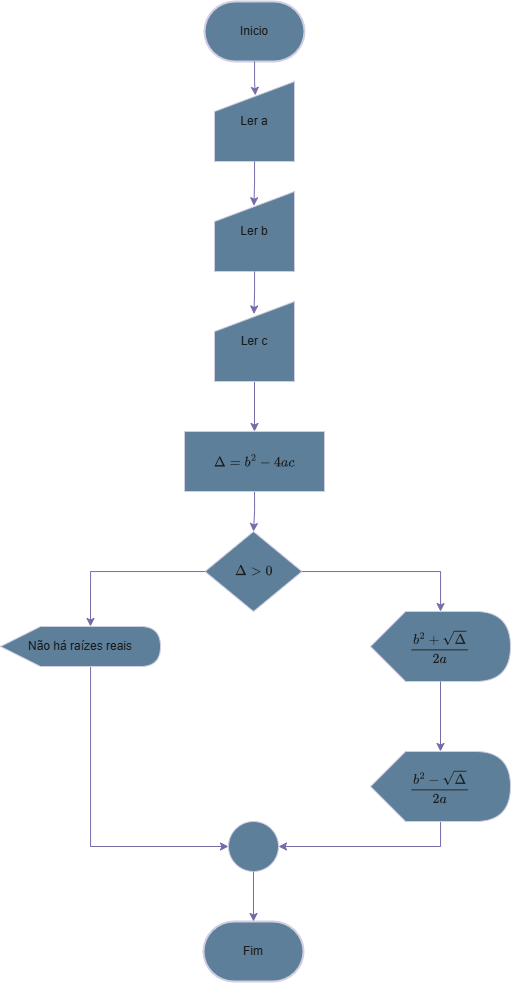

The diagram above was exported from draw.io. Its source (the exported page's mxGraphModel, read from the mxfile embedded in the PNG):
<mxGraphModel dx="1671" dy="925" grid="1" gridSize="10" guides="1" tooltips="1" connect="1" arrows="1" fold="1" page="1" pageScale="1" pageWidth="827" pageHeight="1169" math="1" shadow="0">
  <root>
    <mxCell id="WIyWlLk6GJQsqaUBKTNV-0" />
    <mxCell id="WIyWlLk6GJQsqaUBKTNV-1" parent="WIyWlLk6GJQsqaUBKTNV-0" />
    <mxCell id="ZvgtR1-H9R47iOEO6U8i-0" value="Fim" style="strokeWidth=2;html=1;shape=mxgraph.flowchart.terminator;whiteSpace=wrap;strokeColor=#D0CEE2;fontColor=#1A1A1A;fillColor=#5D7F99;" vertex="1" parent="WIyWlLk6GJQsqaUBKTNV-1">
      <mxGeometry x="363" y="960" width="100" height="60" as="geometry" />
    </mxCell>
    <mxCell id="ZvgtR1-H9R47iOEO6U8i-1" value="Inicio" style="strokeWidth=2;html=1;shape=mxgraph.flowchart.terminator;whiteSpace=wrap;strokeColor=#D0CEE2;fontColor=#1A1A1A;fillColor=#5D7F99;" vertex="1" parent="WIyWlLk6GJQsqaUBKTNV-1">
      <mxGeometry x="364" y="40" width="100" height="60" as="geometry" />
    </mxCell>
    <mxCell id="ZvgtR1-H9R47iOEO6U8i-19" style="edgeStyle=orthogonalEdgeStyle;rounded=0;orthogonalLoop=1;jettySize=auto;html=1;entryX=0.5;entryY=0;entryDx=0;entryDy=0;strokeColor=#736CA8;fontColor=#1A1A1A;" edge="1" parent="WIyWlLk6GJQsqaUBKTNV-1" source="ZvgtR1-H9R47iOEO6U8i-2" target="ZvgtR1-H9R47iOEO6U8i-5">
      <mxGeometry relative="1" as="geometry" />
    </mxCell>
    <mxCell id="ZvgtR1-H9R47iOEO6U8i-2" value="Ler c" style="shape=manualInput;whiteSpace=wrap;html=1;strokeColor=#D0CEE2;fontColor=#1A1A1A;fillColor=#5D7F99;" vertex="1" parent="WIyWlLk6GJQsqaUBKTNV-1">
      <mxGeometry x="374" y="340" width="80" height="80" as="geometry" />
    </mxCell>
    <mxCell id="ZvgtR1-H9R47iOEO6U8i-3" value="Ler b" style="shape=manualInput;whiteSpace=wrap;html=1;strokeColor=#D0CEE2;fontColor=#1A1A1A;fillColor=#5D7F99;" vertex="1" parent="WIyWlLk6GJQsqaUBKTNV-1">
      <mxGeometry x="374" y="230" width="80" height="80" as="geometry" />
    </mxCell>
    <mxCell id="ZvgtR1-H9R47iOEO6U8i-4" value="Ler a" style="shape=manualInput;whiteSpace=wrap;html=1;strokeColor=#D0CEE2;fontColor=#1A1A1A;fillColor=#5D7F99;" vertex="1" parent="WIyWlLk6GJQsqaUBKTNV-1">
      <mxGeometry x="374" y="120" width="80" height="80" as="geometry" />
    </mxCell>
    <mxCell id="ZvgtR1-H9R47iOEO6U8i-18" style="edgeStyle=orthogonalEdgeStyle;rounded=0;orthogonalLoop=1;jettySize=auto;html=1;strokeColor=#736CA8;fontColor=#1A1A1A;" edge="1" parent="WIyWlLk6GJQsqaUBKTNV-1" source="ZvgtR1-H9R47iOEO6U8i-5" target="ZvgtR1-H9R47iOEO6U8i-6">
      <mxGeometry relative="1" as="geometry" />
    </mxCell>
    <mxCell id="ZvgtR1-H9R47iOEO6U8i-5" value="$$\Delta = b^2 - 4ac$$" style="rounded=0;whiteSpace=wrap;html=1;strokeColor=#D0CEE2;fontColor=#1A1A1A;fillColor=#5D7F99;" vertex="1" parent="WIyWlLk6GJQsqaUBKTNV-1">
      <mxGeometry x="344" y="470" width="140" height="60" as="geometry" />
    </mxCell>
    <mxCell id="ZvgtR1-H9R47iOEO6U8i-6" value="$$\Delta &amp;gt; 0$$" style="rhombus;whiteSpace=wrap;html=1;strokeColor=#D0CEE2;fontColor=#1A1A1A;fillColor=#5D7F99;" vertex="1" parent="WIyWlLk6GJQsqaUBKTNV-1">
      <mxGeometry x="364.5" y="570" width="97" height="80" as="geometry" />
    </mxCell>
    <mxCell id="ZvgtR1-H9R47iOEO6U8i-16" style="edgeStyle=orthogonalEdgeStyle;rounded=0;orthogonalLoop=1;jettySize=auto;html=1;entryX=0;entryY=0.5;entryDx=0;entryDy=0;strokeColor=#736CA8;fontColor=#1A1A1A;" edge="1" parent="WIyWlLk6GJQsqaUBKTNV-1" source="ZvgtR1-H9R47iOEO6U8i-7" target="ZvgtR1-H9R47iOEO6U8i-14">
      <mxGeometry relative="1" as="geometry">
        <Array as="points">
          <mxPoint x="250" y="885" />
        </Array>
      </mxGeometry>
    </mxCell>
    <mxCell id="ZvgtR1-H9R47iOEO6U8i-7" value="Não há raízes reais" style="shape=display;whiteSpace=wrap;html=1;strokeColor=#D0CEE2;fontColor=#1A1A1A;fillColor=#5D7F99;" vertex="1" parent="WIyWlLk6GJQsqaUBKTNV-1">
      <mxGeometry x="160" y="665" width="160" height="40" as="geometry" />
    </mxCell>
    <mxCell id="ZvgtR1-H9R47iOEO6U8i-15" style="edgeStyle=orthogonalEdgeStyle;rounded=0;orthogonalLoop=1;jettySize=auto;html=1;entryX=1;entryY=0.5;entryDx=0;entryDy=0;strokeColor=#736CA8;fontColor=#1A1A1A;" edge="1" parent="WIyWlLk6GJQsqaUBKTNV-1" source="ZvgtR1-H9R47iOEO6U8i-8" target="ZvgtR1-H9R47iOEO6U8i-14">
      <mxGeometry relative="1" as="geometry">
        <Array as="points">
          <mxPoint x="600" y="885" />
        </Array>
      </mxGeometry>
    </mxCell>
    <mxCell id="ZvgtR1-H9R47iOEO6U8i-8" value="$$\frac{b^2 - \sqrt{\Delta}}{2a}$$" style="shape=display;whiteSpace=wrap;html=1;strokeColor=#D0CEE2;fontColor=#1A1A1A;fillColor=#5D7F99;" vertex="1" parent="WIyWlLk6GJQsqaUBKTNV-1">
      <mxGeometry x="530" y="790" width="140" height="70" as="geometry" />
    </mxCell>
    <mxCell id="ZvgtR1-H9R47iOEO6U8i-10" value="$$\frac{b^2 + \sqrt{\Delta}}{2a}$$" style="shape=display;whiteSpace=wrap;html=1;strokeColor=#D0CEE2;fontColor=#1A1A1A;fillColor=#5D7F99;" vertex="1" parent="WIyWlLk6GJQsqaUBKTNV-1">
      <mxGeometry x="530" y="650" width="140" height="70" as="geometry" />
    </mxCell>
    <mxCell id="ZvgtR1-H9R47iOEO6U8i-11" style="edgeStyle=orthogonalEdgeStyle;rounded=0;orthogonalLoop=1;jettySize=auto;html=1;strokeColor=#736CA8;fontColor=#1A1A1A;" edge="1" parent="WIyWlLk6GJQsqaUBKTNV-1" source="ZvgtR1-H9R47iOEO6U8i-6">
      <mxGeometry relative="1" as="geometry">
        <mxPoint x="600" y="650" as="targetPoint" />
        <Array as="points">
          <mxPoint x="600" y="610" />
          <mxPoint x="600" y="650" />
        </Array>
      </mxGeometry>
    </mxCell>
    <mxCell id="ZvgtR1-H9R47iOEO6U8i-13" style="edgeStyle=orthogonalEdgeStyle;rounded=0;orthogonalLoop=1;jettySize=auto;html=1;entryX=0;entryY=0;entryDx=90;entryDy=0;entryPerimeter=0;strokeColor=#736CA8;fontColor=#1A1A1A;" edge="1" parent="WIyWlLk6GJQsqaUBKTNV-1" source="ZvgtR1-H9R47iOEO6U8i-6" target="ZvgtR1-H9R47iOEO6U8i-7">
      <mxGeometry relative="1" as="geometry" />
    </mxCell>
    <mxCell id="ZvgtR1-H9R47iOEO6U8i-14" value="" style="ellipse;whiteSpace=wrap;html=1;aspect=fixed;strokeColor=#D0CEE2;fontColor=#1A1A1A;fillColor=#5D7F99;" vertex="1" parent="WIyWlLk6GJQsqaUBKTNV-1">
      <mxGeometry x="388" y="860" width="50" height="50" as="geometry" />
    </mxCell>
    <mxCell id="ZvgtR1-H9R47iOEO6U8i-17" style="edgeStyle=orthogonalEdgeStyle;rounded=0;orthogonalLoop=1;jettySize=auto;html=1;entryX=0.5;entryY=0;entryDx=0;entryDy=0;entryPerimeter=0;strokeColor=#736CA8;fontColor=#1A1A1A;" edge="1" parent="WIyWlLk6GJQsqaUBKTNV-1" source="ZvgtR1-H9R47iOEO6U8i-14" target="ZvgtR1-H9R47iOEO6U8i-0">
      <mxGeometry relative="1" as="geometry" />
    </mxCell>
    <mxCell id="ZvgtR1-H9R47iOEO6U8i-21" style="edgeStyle=orthogonalEdgeStyle;rounded=0;orthogonalLoop=1;jettySize=auto;html=1;entryX=0.493;entryY=0.156;entryDx=0;entryDy=0;entryPerimeter=0;strokeColor=#736CA8;fontColor=#1A1A1A;" edge="1" parent="WIyWlLk6GJQsqaUBKTNV-1" source="ZvgtR1-H9R47iOEO6U8i-3" target="ZvgtR1-H9R47iOEO6U8i-2">
      <mxGeometry relative="1" as="geometry" />
    </mxCell>
    <mxCell id="ZvgtR1-H9R47iOEO6U8i-22" style="edgeStyle=orthogonalEdgeStyle;rounded=0;orthogonalLoop=1;jettySize=auto;html=1;entryX=0.493;entryY=0.178;entryDx=0;entryDy=0;entryPerimeter=0;strokeColor=#736CA8;fontColor=#1A1A1A;" edge="1" parent="WIyWlLk6GJQsqaUBKTNV-1" source="ZvgtR1-H9R47iOEO6U8i-4" target="ZvgtR1-H9R47iOEO6U8i-3">
      <mxGeometry relative="1" as="geometry" />
    </mxCell>
    <mxCell id="ZvgtR1-H9R47iOEO6U8i-23" style="edgeStyle=orthogonalEdgeStyle;rounded=0;orthogonalLoop=1;jettySize=auto;html=1;entryX=0.51;entryY=0.173;entryDx=0;entryDy=0;entryPerimeter=0;strokeColor=#736CA8;fontColor=#1A1A1A;" edge="1" parent="WIyWlLk6GJQsqaUBKTNV-1" source="ZvgtR1-H9R47iOEO6U8i-1" target="ZvgtR1-H9R47iOEO6U8i-4">
      <mxGeometry relative="1" as="geometry" />
    </mxCell>
    <mxCell id="ZvgtR1-H9R47iOEO6U8i-25" style="edgeStyle=orthogonalEdgeStyle;rounded=0;orthogonalLoop=1;jettySize=auto;html=1;entryX=0;entryY=0;entryDx=70;entryDy=0;entryPerimeter=0;strokeColor=#736CA8;fontColor=#1A1A1A;" edge="1" parent="WIyWlLk6GJQsqaUBKTNV-1" source="ZvgtR1-H9R47iOEO6U8i-10" target="ZvgtR1-H9R47iOEO6U8i-8">
      <mxGeometry relative="1" as="geometry" />
    </mxCell>
  </root>
</mxGraphModel>